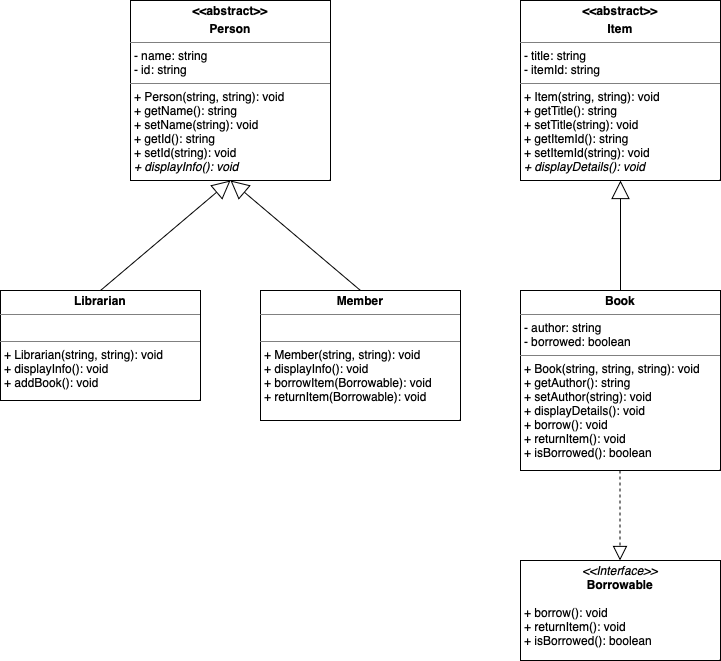

The diagram above was exported from draw.io. Its source (the exported page's mxGraphModel, read from the mxfile embedded in the PNG):
<mxGraphModel dx="1434" dy="802" grid="1" gridSize="10" guides="1" tooltips="1" connect="1" arrows="1" fold="1" page="1" pageScale="1" pageWidth="827" pageHeight="1169" math="0" shadow="0">
  <root>
    <mxCell id="WIyWlLk6GJQsqaUBKTNV-0" />
    <mxCell id="WIyWlLk6GJQsqaUBKTNV-1" parent="WIyWlLk6GJQsqaUBKTNV-0" />
    <mxCell id="yirbePkQ2K7uFwUW7DYN-0" value="&lt;p style=&quot;margin:0px;margin-top:4px;text-align:center;&quot;&gt;&lt;b&gt;&amp;lt;&amp;lt;abstract&amp;gt;&amp;gt;&lt;/b&gt;&lt;/p&gt;&lt;p style=&quot;margin:0px;margin-top:4px;text-align:center;&quot;&gt;&lt;b&gt;Person&lt;/b&gt;&lt;/p&gt;&lt;hr size=&quot;1&quot; style=&quot;border-style:solid;&quot;&gt;&lt;p style=&quot;margin:0px;margin-left:4px;&quot;&gt;- name: string&lt;/p&gt;&lt;p style=&quot;margin:0px;margin-left:4px;&quot;&gt;- id: string&lt;/p&gt;&lt;hr size=&quot;1&quot; style=&quot;border-style:solid;&quot;&gt;&lt;p style=&quot;margin:0px;margin-left:4px;&quot;&gt;+ Person(string, string): void&lt;/p&gt;&lt;p style=&quot;margin:0px;margin-left:4px;&quot;&gt;+ getName(): string&lt;/p&gt;&lt;p style=&quot;margin:0px;margin-left:4px;&quot;&gt;+ setName(string): void&lt;/p&gt;&lt;p style=&quot;margin:0px;margin-left:4px;&quot;&gt;+ getId(): string&lt;/p&gt;&lt;p style=&quot;margin:0px;margin-left:4px;&quot;&gt;+ setId(string): void&lt;/p&gt;&lt;p style=&quot;margin:0px;margin-left:4px;&quot;&gt;&lt;i&gt;+ displayInfo(): void&lt;/i&gt;&lt;/p&gt;" style="verticalAlign=top;align=left;overflow=fill;html=1;whiteSpace=wrap;" vertex="1" parent="WIyWlLk6GJQsqaUBKTNV-1">
      <mxGeometry x="170" y="150" width="200" height="180" as="geometry" />
    </mxCell>
    <mxCell id="yirbePkQ2K7uFwUW7DYN-2" value="&lt;p style=&quot;margin:0px;margin-top:4px;text-align:center;&quot;&gt;&lt;b&gt;&amp;lt;&amp;lt;abstract&amp;gt;&amp;gt;&lt;/b&gt;&lt;/p&gt;&lt;p style=&quot;margin:0px;margin-top:4px;text-align:center;&quot;&gt;&lt;b&gt;Item&lt;/b&gt;&lt;/p&gt;&lt;hr size=&quot;1&quot; style=&quot;border-style:solid;&quot;&gt;&lt;p style=&quot;margin:0px;margin-left:4px;&quot;&gt;- title: string&lt;/p&gt;&lt;p style=&quot;margin:0px;margin-left:4px;&quot;&gt;- itemId: string&lt;/p&gt;&lt;hr size=&quot;1&quot; style=&quot;border-style:solid;&quot;&gt;&lt;p style=&quot;margin:0px;margin-left:4px;&quot;&gt;+ Item(string, string): void&lt;/p&gt;&lt;p style=&quot;margin:0px;margin-left:4px;&quot;&gt;+ getTitle(): string&lt;/p&gt;&lt;p style=&quot;margin:0px;margin-left:4px;&quot;&gt;+ setTitle(string): void&lt;/p&gt;&lt;p style=&quot;margin:0px;margin-left:4px;&quot;&gt;+ getItemId(): string&lt;/p&gt;&lt;p style=&quot;margin:0px;margin-left:4px;&quot;&gt;+ setItemId(string): void&lt;/p&gt;&lt;p style=&quot;margin:0px;margin-left:4px;&quot;&gt;&lt;i&gt;+ displayDetails(): void&lt;/i&gt;&lt;/p&gt;" style="verticalAlign=top;align=left;overflow=fill;html=1;whiteSpace=wrap;" vertex="1" parent="WIyWlLk6GJQsqaUBKTNV-1">
      <mxGeometry x="560" y="150" width="200" height="180" as="geometry" />
    </mxCell>
    <mxCell id="yirbePkQ2K7uFwUW7DYN-3" value="&lt;p style=&quot;margin:0px;margin-top:4px;text-align:center;&quot;&gt;&lt;i&gt;&amp;lt;&amp;lt;Interface&amp;gt;&amp;gt;&lt;/i&gt;&lt;br&gt;&lt;b&gt;Borrowable&lt;/b&gt;&lt;/p&gt;&lt;p style=&quot;margin:0px;margin-left:4px;&quot;&gt;&lt;br&gt;&lt;/p&gt;&lt;p style=&quot;margin:0px;margin-left:4px;&quot;&gt;+ borrow(): void&lt;br&gt;+ returnItem(): void&lt;/p&gt;&lt;p style=&quot;margin:0px;margin-left:4px;&quot;&gt;+ isBorrowed(): boolean&lt;/p&gt;" style="verticalAlign=top;align=left;overflow=fill;html=1;whiteSpace=wrap;" vertex="1" parent="WIyWlLk6GJQsqaUBKTNV-1">
      <mxGeometry x="560" y="710" width="200" height="100" as="geometry" />
    </mxCell>
    <mxCell id="yirbePkQ2K7uFwUW7DYN-4" value="&lt;p style=&quot;margin:0px;margin-top:4px;text-align:center;&quot;&gt;&lt;b&gt;Librarian&lt;/b&gt;&lt;/p&gt;&lt;hr size=&quot;1&quot; style=&quot;border-style:solid;&quot;&gt;&lt;p style=&quot;margin:0px;margin-left:4px;&quot;&gt;&lt;br&gt;&lt;/p&gt;&lt;hr size=&quot;1&quot; style=&quot;border-style:solid;&quot;&gt;&lt;p style=&quot;margin:0px;margin-left:4px;&quot;&gt;+ Librarian(string, string): void&lt;/p&gt;&lt;p style=&quot;margin:0px;margin-left:4px;&quot;&gt;+ displayInfo(): void&lt;/p&gt;&lt;p style=&quot;margin:0px;margin-left:4px;&quot;&gt;+ addBook(): void&lt;/p&gt;" style="verticalAlign=top;align=left;overflow=fill;html=1;whiteSpace=wrap;" vertex="1" parent="WIyWlLk6GJQsqaUBKTNV-1">
      <mxGeometry x="40" y="440" width="200" height="110" as="geometry" />
    </mxCell>
    <mxCell id="yirbePkQ2K7uFwUW7DYN-5" value="&lt;p style=&quot;margin:0px;margin-top:4px;text-align:center;&quot;&gt;&lt;b&gt;Member&lt;/b&gt;&lt;/p&gt;&lt;hr size=&quot;1&quot; style=&quot;border-style:solid;&quot;&gt;&lt;p style=&quot;margin:0px;margin-left:4px;&quot;&gt;&lt;br&gt;&lt;/p&gt;&lt;hr size=&quot;1&quot; style=&quot;border-style:solid;&quot;&gt;&lt;p style=&quot;margin:0px;margin-left:4px;&quot;&gt;+ Member(string, string): void&lt;/p&gt;&lt;p style=&quot;margin:0px;margin-left:4px;&quot;&gt;+ displayInfo(): void&lt;/p&gt;&lt;p style=&quot;margin:0px;margin-left:4px;&quot;&gt;+ borrowItem(Borrowable): void&lt;/p&gt;&lt;p style=&quot;margin:0px;margin-left:4px;&quot;&gt;+ returnItem(Borrowable): void&lt;/p&gt;" style="verticalAlign=top;align=left;overflow=fill;html=1;whiteSpace=wrap;" vertex="1" parent="WIyWlLk6GJQsqaUBKTNV-1">
      <mxGeometry x="300" y="440" width="200" height="130" as="geometry" />
    </mxCell>
    <mxCell id="yirbePkQ2K7uFwUW7DYN-6" value="&lt;p style=&quot;margin:0px;margin-top:4px;text-align:center;&quot;&gt;&lt;b&gt;Book&lt;/b&gt;&lt;/p&gt;&lt;hr size=&quot;1&quot; style=&quot;border-style:solid;&quot;&gt;&lt;p style=&quot;margin:0px;margin-left:4px;&quot;&gt;- author: string&lt;/p&gt;&lt;p style=&quot;margin:0px;margin-left:4px;&quot;&gt;- borrowed: boolean&lt;/p&gt;&lt;hr size=&quot;1&quot; style=&quot;border-style:solid;&quot;&gt;&lt;p style=&quot;margin:0px;margin-left:4px;&quot;&gt;+ Book(string, string, string): void&lt;/p&gt;&lt;p style=&quot;margin:0px;margin-left:4px;&quot;&gt;+ getAuthor(): string&lt;/p&gt;&lt;p style=&quot;margin:0px;margin-left:4px;&quot;&gt;+ setAuthor(string): void&lt;/p&gt;&lt;p style=&quot;margin:0px;margin-left:4px;&quot;&gt;+ displayDetails(): void&lt;/p&gt;&lt;p style=&quot;margin:0px;margin-left:4px;&quot;&gt;+ borrow(): void&lt;/p&gt;&lt;p style=&quot;margin:0px;margin-left:4px;&quot;&gt;+ returnItem(): void&lt;/p&gt;&lt;p style=&quot;margin:0px;margin-left:4px;&quot;&gt;+ isBorrowed(): boolean&lt;/p&gt;" style="verticalAlign=top;align=left;overflow=fill;html=1;whiteSpace=wrap;" vertex="1" parent="WIyWlLk6GJQsqaUBKTNV-1">
      <mxGeometry x="560" y="440" width="200" height="180" as="geometry" />
    </mxCell>
    <mxCell id="yirbePkQ2K7uFwUW7DYN-11" value="" style="endArrow=block;endSize=16;endFill=0;html=1;rounded=0;exitX=0.5;exitY=0;exitDx=0;exitDy=0;entryX=0.5;entryY=1;entryDx=0;entryDy=0;" edge="1" parent="WIyWlLk6GJQsqaUBKTNV-1" source="yirbePkQ2K7uFwUW7DYN-4" target="yirbePkQ2K7uFwUW7DYN-0">
      <mxGeometry width="160" relative="1" as="geometry">
        <mxPoint x="90" y="390" as="sourcePoint" />
        <mxPoint x="250" y="390" as="targetPoint" />
      </mxGeometry>
    </mxCell>
    <mxCell id="yirbePkQ2K7uFwUW7DYN-12" value="" style="endArrow=block;endSize=16;endFill=0;html=1;rounded=0;exitX=0.5;exitY=0;exitDx=0;exitDy=0;entryX=0.5;entryY=1;entryDx=0;entryDy=0;" edge="1" parent="WIyWlLk6GJQsqaUBKTNV-1" source="yirbePkQ2K7uFwUW7DYN-5" target="yirbePkQ2K7uFwUW7DYN-0">
      <mxGeometry width="160" relative="1" as="geometry">
        <mxPoint x="180" y="440" as="sourcePoint" />
        <mxPoint x="220" y="330" as="targetPoint" />
      </mxGeometry>
    </mxCell>
    <mxCell id="yirbePkQ2K7uFwUW7DYN-13" value="" style="endArrow=block;endSize=16;endFill=0;html=1;rounded=0;exitX=0.5;exitY=0;exitDx=0;exitDy=0;entryX=0.5;entryY=1;entryDx=0;entryDy=0;" edge="1" parent="WIyWlLk6GJQsqaUBKTNV-1" source="yirbePkQ2K7uFwUW7DYN-6" target="yirbePkQ2K7uFwUW7DYN-2">
      <mxGeometry width="160" relative="1" as="geometry">
        <mxPoint x="670" y="440" as="sourcePoint" />
        <mxPoint x="510" y="330" as="targetPoint" />
      </mxGeometry>
    </mxCell>
    <mxCell id="yirbePkQ2K7uFwUW7DYN-14" value="" style="endArrow=block;dashed=1;endFill=0;endSize=12;html=1;rounded=0;exitX=0.5;exitY=1;exitDx=0;exitDy=0;" edge="1" parent="WIyWlLk6GJQsqaUBKTNV-1">
      <mxGeometry width="160" relative="1" as="geometry">
        <mxPoint x="659.5" y="620" as="sourcePoint" />
        <mxPoint x="659.5" y="710" as="targetPoint" />
      </mxGeometry>
    </mxCell>
  </root>
</mxGraphModel>